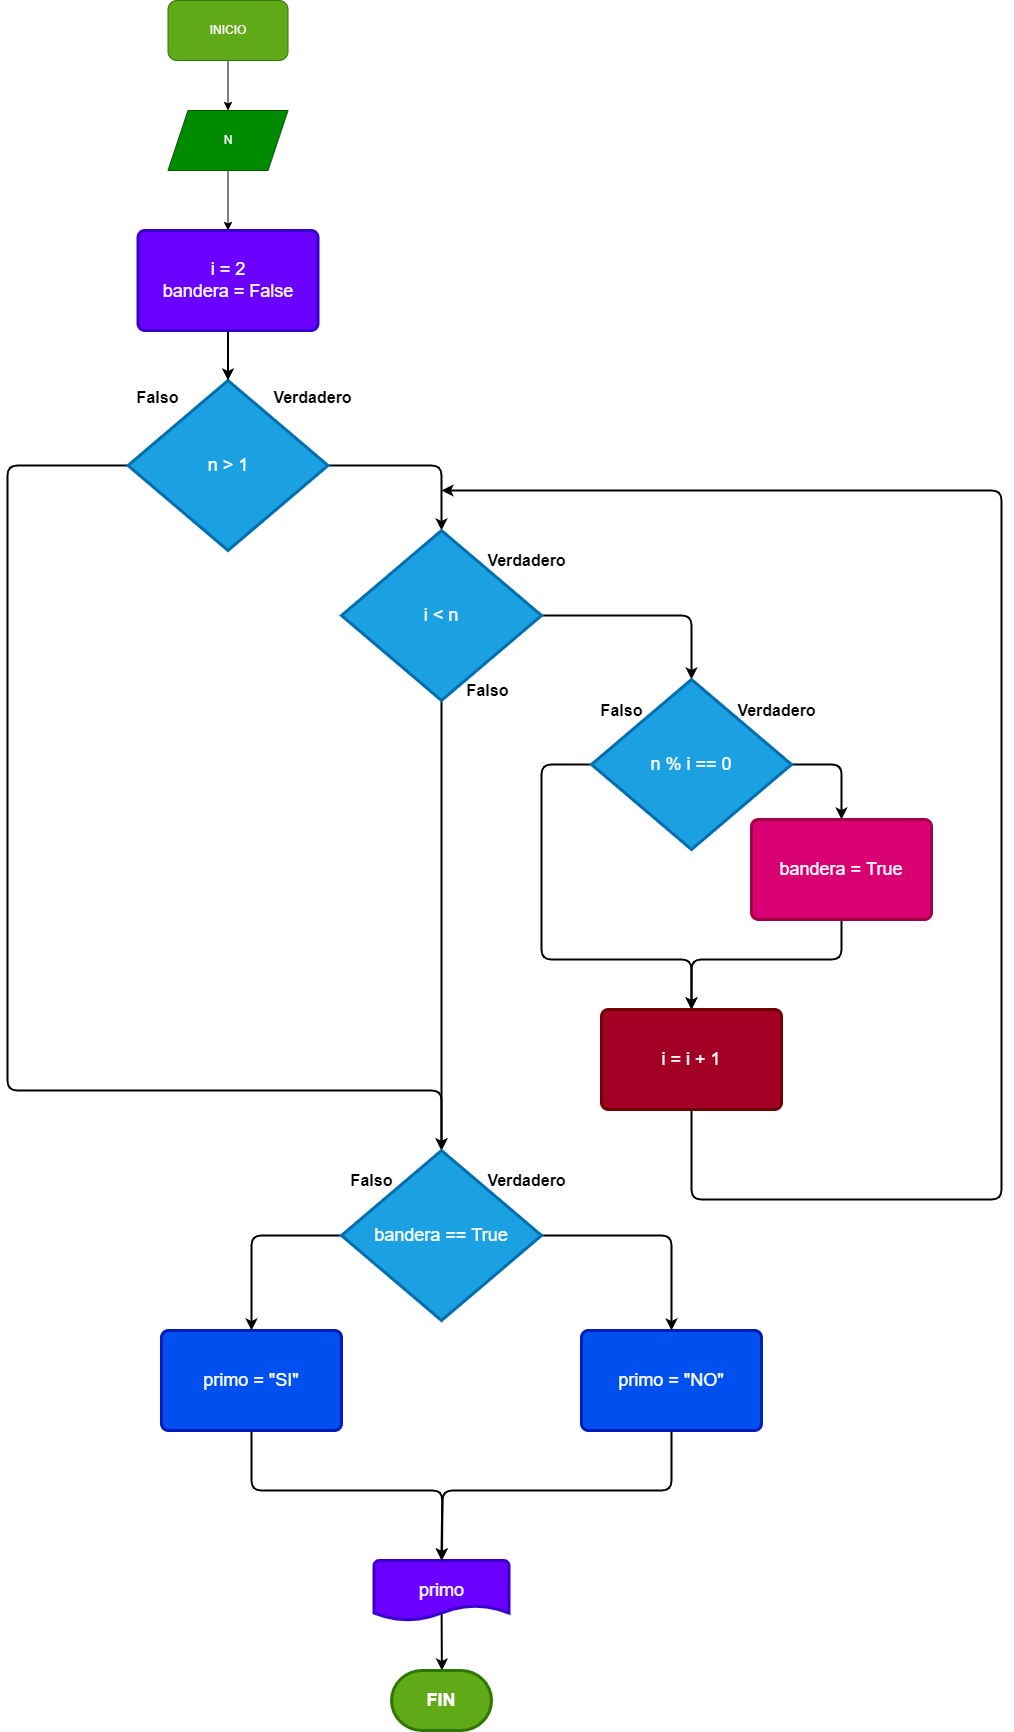

The diagram above was exported from draw.io. Its source (the exported page's mxGraphModel, read from the mxfile embedded in the PNG):
<mxGraphModel dx="2167" dy="1567" grid="1" gridSize="10" guides="1" tooltips="1" connect="1" arrows="1" fold="1" page="1" pageScale="1" pageWidth="827" pageHeight="1169" math="0" shadow="0">
  <root>
    <mxCell id="0" />
    <mxCell id="1" parent="0" />
    <mxCell id="36" value="" style="edgeStyle=none;html=1;" edge="1" parent="1" source="2" target="3">
      <mxGeometry relative="1" as="geometry" />
    </mxCell>
    <mxCell id="2" value="INICIO" style="rounded=1;whiteSpace=wrap;html=1;fillColor=#60a917;fontColor=#ffffff;strokeColor=#2D7600;" parent="1" vertex="1">
      <mxGeometry x="370.51" y="10" width="120" height="60" as="geometry" />
    </mxCell>
    <mxCell id="37" value="" style="edgeStyle=none;html=1;" edge="1" parent="1" source="3" target="12">
      <mxGeometry relative="1" as="geometry" />
    </mxCell>
    <mxCell id="3" value="N" style="shape=parallelogram;perimeter=parallelogramPerimeter;whiteSpace=wrap;html=1;fixedSize=1;fillColor=#008a00;fontColor=#ffffff;strokeColor=#005700;" parent="1" vertex="1">
      <mxGeometry x="370.51" y="120" width="120" height="60" as="geometry" />
    </mxCell>
    <mxCell id="4" style="edgeStyle=none;html=1;exitX=1;exitY=0.5;exitDx=0;exitDy=0;exitPerimeter=0;entryX=0.5;entryY=0;entryDx=0;entryDy=0;entryPerimeter=0;strokeColor=#000000;strokeWidth=2;" edge="1" parent="1" source="6" target="15">
      <mxGeometry relative="1" as="geometry">
        <Array as="points">
          <mxPoint x="644" y="475" />
        </Array>
      </mxGeometry>
    </mxCell>
    <mxCell id="5" style="edgeStyle=none;html=1;exitX=0;exitY=0.5;exitDx=0;exitDy=0;exitPerimeter=0;strokeColor=#000000;strokeWidth=2;entryX=0.5;entryY=0;entryDx=0;entryDy=0;entryPerimeter=0;" edge="1" parent="1" source="6" target="25">
      <mxGeometry relative="1" as="geometry">
        <mxPoint x="294" y="1130" as="targetPoint" />
        <Array as="points">
          <mxPoint x="210" y="475" />
          <mxPoint x="210" y="1100" />
          <mxPoint x="644" y="1100" />
        </Array>
      </mxGeometry>
    </mxCell>
    <mxCell id="6" value="&lt;div&gt;&lt;/div&gt;&lt;font face=&quot;helvetica&quot;&gt;&lt;span style=&quot;font-size: 18px&quot;&gt;n &amp;gt; 1&lt;/span&gt;&lt;/font&gt;" style="strokeWidth=3;html=1;shape=mxgraph.flowchart.decision;whiteSpace=wrap;fillColor=#1ba1e2;fontColor=#ffffff;strokeColor=#006EAF;" vertex="1" parent="1">
      <mxGeometry x="330.5" y="390" width="200" height="170" as="geometry" />
    </mxCell>
    <mxCell id="7" value="&lt;b&gt;&lt;font style=&quot;font-size: 16px&quot;&gt;Falso&lt;/font&gt;&lt;/b&gt;" style="text;html=1;align=center;verticalAlign=middle;resizable=0;points=[];autosize=1;strokeColor=none;fillColor=none;fontColor=#000000;" vertex="1" parent="1">
      <mxGeometry x="330" y="397" width="60" height="20" as="geometry" />
    </mxCell>
    <mxCell id="8" value="&lt;b&gt;&lt;font style=&quot;font-size: 16px&quot;&gt;Verdadero&lt;/font&gt;&lt;/b&gt;" style="text;html=1;align=center;verticalAlign=middle;resizable=0;points=[];autosize=1;strokeColor=none;fillColor=none;fontSize=16;fontColor=#000000;" vertex="1" parent="1">
      <mxGeometry x="470" y="397" width="90" height="20" as="geometry" />
    </mxCell>
    <mxCell id="9" value="" style="edgeStyle=none;html=1;strokeColor=#000000;strokeWidth=2;exitX=0.501;exitY=0.864;exitDx=0;exitDy=0;exitPerimeter=0;" edge="1" parent="1" source="10">
      <mxGeometry relative="1" as="geometry">
        <mxPoint x="644.3757940108894" y="1680" as="targetPoint" />
      </mxGeometry>
    </mxCell>
    <mxCell id="10" value="primo" style="strokeWidth=3;html=1;shape=mxgraph.flowchart.document2;whiteSpace=wrap;size=0.25;fontSize=18;fillColor=#6a00ff;fontColor=#ffffff;strokeColor=#3700CC;" vertex="1" parent="1">
      <mxGeometry x="576.5" y="1570" width="135" height="60" as="geometry" />
    </mxCell>
    <mxCell id="11" value="" style="edgeStyle=none;html=1;strokeColor=#000000;strokeWidth=2;" edge="1" parent="1" source="12" target="6">
      <mxGeometry relative="1" as="geometry" />
    </mxCell>
    <mxCell id="12" value="&lt;font style=&quot;font-size: 18px&quot;&gt;&lt;div&gt;i = 2&lt;/div&gt;&lt;div&gt;bandera = False&lt;/div&gt;&lt;/font&gt;" style="rounded=1;whiteSpace=wrap;html=1;absoluteArcSize=1;arcSize=14;strokeWidth=3;fillColor=#6a00ff;fontColor=#ffffff;strokeColor=#3700CC;" vertex="1" parent="1">
      <mxGeometry x="340.51" y="240" width="179.99" height="100" as="geometry" />
    </mxCell>
    <mxCell id="13" style="edgeStyle=none;html=1;exitX=1;exitY=0.5;exitDx=0;exitDy=0;exitPerimeter=0;strokeColor=#000000;strokeWidth=2;entryX=0.5;entryY=0;entryDx=0;entryDy=0;entryPerimeter=0;" edge="1" parent="1" source="15" target="18">
      <mxGeometry relative="1" as="geometry">
        <mxPoint x="824" y="620" as="targetPoint" />
        <Array as="points">
          <mxPoint x="894" y="625" />
        </Array>
      </mxGeometry>
    </mxCell>
    <mxCell id="14" style="edgeStyle=none;html=1;exitX=0.5;exitY=1;exitDx=0;exitDy=0;exitPerimeter=0;strokeColor=#000000;strokeWidth=2;entryX=0.5;entryY=0;entryDx=0;entryDy=0;entryPerimeter=0;" edge="1" parent="1" source="15" target="25">
      <mxGeometry relative="1" as="geometry">
        <mxPoint x="604" y="1160" as="targetPoint" />
      </mxGeometry>
    </mxCell>
    <mxCell id="15" value="&lt;div&gt;&lt;/div&gt;&lt;font face=&quot;helvetica&quot;&gt;&lt;span style=&quot;font-size: 18px&quot;&gt;i &amp;lt; n&lt;/span&gt;&lt;/font&gt;" style="strokeWidth=3;html=1;shape=mxgraph.flowchart.decision;whiteSpace=wrap;fillColor=#1ba1e2;fontColor=#ffffff;strokeColor=#006EAF;" vertex="1" parent="1">
      <mxGeometry x="544" y="540" width="200" height="170" as="geometry" />
    </mxCell>
    <mxCell id="16" style="edgeStyle=none;html=1;exitX=1;exitY=0.5;exitDx=0;exitDy=0;exitPerimeter=0;strokeColor=#000000;strokeWidth=2;entryX=0.5;entryY=0;entryDx=0;entryDy=0;" edge="1" parent="1" source="18" target="20">
      <mxGeometry relative="1" as="geometry">
        <mxPoint x="1044" y="819" as="targetPoint" />
        <Array as="points">
          <mxPoint x="1044" y="774" />
        </Array>
      </mxGeometry>
    </mxCell>
    <mxCell id="17" style="edgeStyle=none;html=1;exitX=0;exitY=0.5;exitDx=0;exitDy=0;exitPerimeter=0;strokeColor=#000000;strokeWidth=2;entryX=0.5;entryY=0;entryDx=0;entryDy=0;" edge="1" parent="1" source="18" target="22">
      <mxGeometry relative="1" as="geometry">
        <mxPoint x="844" y="1009" as="targetPoint" />
        <Array as="points">
          <mxPoint x="744" y="774" />
          <mxPoint x="744" y="969" />
          <mxPoint x="894" y="969" />
        </Array>
      </mxGeometry>
    </mxCell>
    <mxCell id="18" value="&lt;div&gt;&lt;/div&gt;&lt;font face=&quot;helvetica&quot;&gt;&lt;span style=&quot;font-size: 18px&quot;&gt;n % i == 0&lt;/span&gt;&lt;/font&gt;" style="strokeWidth=3;html=1;shape=mxgraph.flowchart.decision;whiteSpace=wrap;fillColor=#1ba1e2;fontColor=#ffffff;strokeColor=#006EAF;" vertex="1" parent="1">
      <mxGeometry x="794" y="689" width="200" height="170" as="geometry" />
    </mxCell>
    <mxCell id="19" style="edgeStyle=none;html=1;exitX=0.5;exitY=1;exitDx=0;exitDy=0;strokeColor=#000000;strokeWidth=2;entryX=0.5;entryY=0;entryDx=0;entryDy=0;" edge="1" parent="1" source="20" target="22">
      <mxGeometry relative="1" as="geometry">
        <mxPoint x="924" y="1009" as="targetPoint" />
        <Array as="points">
          <mxPoint x="1044" y="969" />
          <mxPoint x="894" y="969" />
        </Array>
      </mxGeometry>
    </mxCell>
    <mxCell id="20" value="&lt;font&gt;&lt;span style=&quot;font-size: 18px&quot;&gt;bandera = True&lt;/span&gt;&lt;br&gt;&lt;/font&gt;" style="rounded=1;whiteSpace=wrap;html=1;absoluteArcSize=1;arcSize=14;strokeWidth=3;fillColor=#d80073;fontColor=#ffffff;strokeColor=#A50040;" vertex="1" parent="1">
      <mxGeometry x="954" y="829" width="179.99" height="100" as="geometry" />
    </mxCell>
    <mxCell id="21" style="edgeStyle=none;html=1;exitX=0.5;exitY=1;exitDx=0;exitDy=0;strokeColor=#000000;strokeWidth=2;" edge="1" parent="1" source="22">
      <mxGeometry relative="1" as="geometry">
        <mxPoint x="644" y="500" as="targetPoint" />
        <Array as="points">
          <mxPoint x="894" y="1209" />
          <mxPoint x="1204" y="1209" />
          <mxPoint x="1204" y="500" />
          <mxPoint x="804" y="500" />
        </Array>
      </mxGeometry>
    </mxCell>
    <mxCell id="22" value="&lt;font&gt;&lt;span style=&quot;font-size: 18px&quot;&gt;i = i + 1&lt;/span&gt;&lt;br&gt;&lt;/font&gt;" style="rounded=1;whiteSpace=wrap;html=1;absoluteArcSize=1;arcSize=14;strokeWidth=3;fillColor=#a20025;fontColor=#ffffff;strokeColor=#6F0000;" vertex="1" parent="1">
      <mxGeometry x="804" y="1019" width="179.99" height="100" as="geometry" />
    </mxCell>
    <mxCell id="23" style="edgeStyle=none;html=1;exitX=1;exitY=0.5;exitDx=0;exitDy=0;exitPerimeter=0;strokeColor=#000000;strokeWidth=2;entryX=0.5;entryY=0;entryDx=0;entryDy=0;" edge="1" parent="1" source="25" target="27">
      <mxGeometry relative="1" as="geometry">
        <mxPoint x="824" y="1300" as="targetPoint" />
        <Array as="points">
          <mxPoint x="874" y="1245" />
        </Array>
      </mxGeometry>
    </mxCell>
    <mxCell id="24" style="edgeStyle=none;html=1;exitX=0;exitY=0.5;exitDx=0;exitDy=0;exitPerimeter=0;strokeColor=#000000;strokeWidth=2;entryX=0.5;entryY=0;entryDx=0;entryDy=0;" edge="1" parent="1" source="25" target="29">
      <mxGeometry relative="1" as="geometry">
        <mxPoint x="434" y="1320" as="targetPoint" />
        <Array as="points">
          <mxPoint x="454" y="1245" />
        </Array>
      </mxGeometry>
    </mxCell>
    <mxCell id="25" value="&lt;div&gt;&lt;/div&gt;&lt;font face=&quot;helvetica&quot;&gt;&lt;span style=&quot;font-size: 18px&quot;&gt;bandera == True&lt;/span&gt;&lt;/font&gt;" style="strokeWidth=3;html=1;shape=mxgraph.flowchart.decision;whiteSpace=wrap;fillColor=#1ba1e2;fontColor=#ffffff;strokeColor=#006EAF;" vertex="1" parent="1">
      <mxGeometry x="544" y="1160" width="200" height="170" as="geometry" />
    </mxCell>
    <mxCell id="26" style="edgeStyle=none;html=1;exitX=0.5;exitY=1;exitDx=0;exitDy=0;strokeColor=#000000;strokeWidth=2;" edge="1" parent="1" source="27" target="10">
      <mxGeometry relative="1" as="geometry">
        <mxPoint x="644" y="1490" as="targetPoint" />
        <Array as="points">
          <mxPoint x="874" y="1500" />
          <mxPoint x="645" y="1500" />
        </Array>
      </mxGeometry>
    </mxCell>
    <mxCell id="27" value="&lt;font&gt;&lt;span style=&quot;font-size: 18px&quot;&gt;primo = &quot;NO&quot;&lt;/span&gt;&lt;br&gt;&lt;/font&gt;" style="rounded=1;whiteSpace=wrap;html=1;absoluteArcSize=1;arcSize=14;strokeWidth=3;fillColor=#0050ef;fontColor=#ffffff;strokeColor=#001DBC;" vertex="1" parent="1">
      <mxGeometry x="784" y="1340" width="179.99" height="100" as="geometry" />
    </mxCell>
    <mxCell id="28" style="edgeStyle=none;html=1;exitX=0.5;exitY=1;exitDx=0;exitDy=0;strokeColor=#000000;strokeWidth=2;entryX=0.5;entryY=0;entryDx=0;entryDy=0;entryPerimeter=0;" edge="1" parent="1" source="29" target="10">
      <mxGeometry relative="1" as="geometry">
        <mxPoint x="624" y="1500" as="targetPoint" />
        <Array as="points">
          <mxPoint x="454" y="1500" />
          <mxPoint x="645" y="1500" />
        </Array>
      </mxGeometry>
    </mxCell>
    <mxCell id="29" value="&lt;font&gt;&lt;span style=&quot;font-size: 18px&quot;&gt;primo = &quot;SI&quot;&lt;/span&gt;&lt;br&gt;&lt;/font&gt;" style="rounded=1;whiteSpace=wrap;html=1;absoluteArcSize=1;arcSize=14;strokeWidth=3;fillColor=#0050ef;fontColor=#ffffff;strokeColor=#001DBC;" vertex="1" parent="1">
      <mxGeometry x="364" y="1340" width="179.99" height="100" as="geometry" />
    </mxCell>
    <mxCell id="30" value="&lt;b&gt;&lt;font style=&quot;font-size: 16px&quot;&gt;Falso&lt;/font&gt;&lt;/b&gt;" style="text;html=1;align=center;verticalAlign=middle;resizable=0;points=[];autosize=1;strokeColor=none;fillColor=none;fontColor=#000000;" vertex="1" parent="1">
      <mxGeometry x="660" y="690" width="60" height="20" as="geometry" />
    </mxCell>
    <mxCell id="31" value="&lt;b&gt;&lt;font style=&quot;font-size: 16px&quot;&gt;Verdadero&lt;/font&gt;&lt;/b&gt;" style="text;html=1;align=center;verticalAlign=middle;resizable=0;points=[];autosize=1;strokeColor=none;fillColor=none;fontSize=16;fontColor=#000000;" vertex="1" parent="1">
      <mxGeometry x="684" y="560" width="90" height="20" as="geometry" />
    </mxCell>
    <mxCell id="32" value="&lt;b&gt;&lt;font style=&quot;font-size: 16px&quot;&gt;Falso&lt;/font&gt;&lt;/b&gt;" style="text;html=1;align=center;verticalAlign=middle;resizable=0;points=[];autosize=1;strokeColor=none;fillColor=none;fontColor=#000000;" vertex="1" parent="1">
      <mxGeometry x="794" y="710" width="60" height="20" as="geometry" />
    </mxCell>
    <mxCell id="33" value="&lt;b&gt;&lt;font style=&quot;font-size: 16px&quot;&gt;Verdadero&lt;/font&gt;&lt;/b&gt;" style="text;html=1;align=center;verticalAlign=middle;resizable=0;points=[];autosize=1;strokeColor=none;fillColor=none;fontSize=16;fontColor=#000000;" vertex="1" parent="1">
      <mxGeometry x="934" y="710" width="90" height="20" as="geometry" />
    </mxCell>
    <mxCell id="34" value="&lt;b&gt;&lt;font style=&quot;font-size: 16px&quot;&gt;Falso&lt;/font&gt;&lt;/b&gt;" style="text;html=1;align=center;verticalAlign=middle;resizable=0;points=[];autosize=1;strokeColor=none;fillColor=none;fontColor=#000000;" vertex="1" parent="1">
      <mxGeometry x="544" y="1180" width="60" height="20" as="geometry" />
    </mxCell>
    <mxCell id="35" value="&lt;b&gt;&lt;font style=&quot;font-size: 16px&quot;&gt;Verdadero&lt;/font&gt;&lt;/b&gt;" style="text;html=1;align=center;verticalAlign=middle;resizable=0;points=[];autosize=1;strokeColor=none;fillColor=none;fontSize=16;fontColor=#000000;" vertex="1" parent="1">
      <mxGeometry x="684" y="1180" width="90" height="20" as="geometry" />
    </mxCell>
    <mxCell id="38" value="FIN" style="strokeWidth=3;html=1;shape=mxgraph.flowchart.terminator;whiteSpace=wrap;fontSize=18;fillColor=#60a917;fontColor=#ffffff;strokeColor=#2D7600;fontStyle=1" vertex="1" parent="1">
      <mxGeometry x="594" y="1680" width="100" height="60" as="geometry" />
    </mxCell>
  </root>
</mxGraphModel>